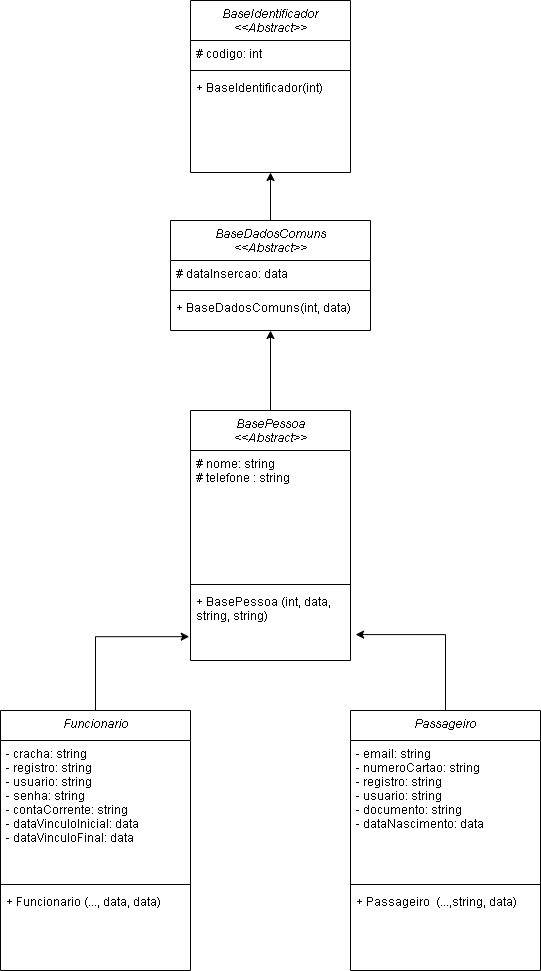

The diagram above was exported from draw.io. Its source (the exported page's mxGraphModel, read from the mxfile embedded in the PNG):
<mxGraphModel dx="839" dy="454" grid="1" gridSize="10" guides="1" tooltips="1" connect="1" arrows="1" fold="1" page="1" pageScale="1" pageWidth="827" pageHeight="1169" math="0" shadow="0">
  <root>
    <mxCell id="WIyWlLk6GJQsqaUBKTNV-0" />
    <mxCell id="WIyWlLk6GJQsqaUBKTNV-1" parent="WIyWlLk6GJQsqaUBKTNV-0" />
    <mxCell id="zkfFHV4jXpPFQw0GAbJ--0" value="BaseIdentificador&#10;&lt;&lt;Abstract&gt;&gt;" style="swimlane;fontStyle=2;align=center;verticalAlign=top;childLayout=stackLayout;horizontal=1;startSize=40;horizontalStack=0;resizeParent=1;resizeLast=0;collapsible=1;marginBottom=0;rounded=0;shadow=0;strokeWidth=1;" parent="WIyWlLk6GJQsqaUBKTNV-1" vertex="1">
      <mxGeometry x="333" y="120" width="160" height="172" as="geometry">
        <mxRectangle x="230" y="140" width="160" height="26" as="alternateBounds" />
      </mxGeometry>
    </mxCell>
    <mxCell id="zkfFHV4jXpPFQw0GAbJ--1" value="# codigo: int" style="text;align=left;verticalAlign=top;spacingLeft=4;spacingRight=4;overflow=hidden;rotatable=0;points=[[0,0.5],[1,0.5]];portConstraint=eastwest;" parent="zkfFHV4jXpPFQw0GAbJ--0" vertex="1">
      <mxGeometry y="40" width="160" height="26" as="geometry" />
    </mxCell>
    <mxCell id="zkfFHV4jXpPFQw0GAbJ--4" value="" style="line;html=1;strokeWidth=1;align=left;verticalAlign=middle;spacingTop=-1;spacingLeft=3;spacingRight=3;rotatable=0;labelPosition=right;points=[];portConstraint=eastwest;" parent="zkfFHV4jXpPFQw0GAbJ--0" vertex="1">
      <mxGeometry y="66" width="160" height="8" as="geometry" />
    </mxCell>
    <mxCell id="zkfFHV4jXpPFQw0GAbJ--5" value="+ BaseIdentificador(int)" style="text;align=left;verticalAlign=top;spacingLeft=4;spacingRight=4;overflow=hidden;rotatable=0;points=[[0,0.5],[1,0.5]];portConstraint=eastwest;" parent="zkfFHV4jXpPFQw0GAbJ--0" vertex="1">
      <mxGeometry y="74" width="160" height="26" as="geometry" />
    </mxCell>
    <mxCell id="YrgQH5f2HvQNOYshb8kn-24" style="edgeStyle=orthogonalEdgeStyle;rounded=0;orthogonalLoop=1;jettySize=auto;html=1;exitX=0.5;exitY=0;exitDx=0;exitDy=0;entryX=0.5;entryY=1;entryDx=0;entryDy=0;" parent="WIyWlLk6GJQsqaUBKTNV-1" source="YrgQH5f2HvQNOYshb8kn-0" target="zkfFHV4jXpPFQw0GAbJ--0" edge="1">
      <mxGeometry relative="1" as="geometry" />
    </mxCell>
    <mxCell id="YrgQH5f2HvQNOYshb8kn-0" value="BaseDadosComuns&#10;&lt;&lt;Abstract&gt;&gt;" style="swimlane;fontStyle=2;align=center;verticalAlign=top;childLayout=stackLayout;horizontal=1;startSize=40;horizontalStack=0;resizeParent=1;resizeLast=0;collapsible=1;marginBottom=0;rounded=0;shadow=0;strokeWidth=1;" parent="WIyWlLk6GJQsqaUBKTNV-1" vertex="1">
      <mxGeometry x="313" y="340" width="200" height="110" as="geometry">
        <mxRectangle x="230" y="140" width="160" height="26" as="alternateBounds" />
      </mxGeometry>
    </mxCell>
    <mxCell id="YrgQH5f2HvQNOYshb8kn-1" value="# dataInsercao: data&#10;" style="text;align=left;verticalAlign=top;spacingLeft=4;spacingRight=4;overflow=hidden;rotatable=0;points=[[0,0.5],[1,0.5]];portConstraint=eastwest;" parent="YrgQH5f2HvQNOYshb8kn-0" vertex="1">
      <mxGeometry y="40" width="200" height="26" as="geometry" />
    </mxCell>
    <mxCell id="YrgQH5f2HvQNOYshb8kn-2" value="" style="line;html=1;strokeWidth=1;align=left;verticalAlign=middle;spacingTop=-1;spacingLeft=3;spacingRight=3;rotatable=0;labelPosition=right;points=[];portConstraint=eastwest;" parent="YrgQH5f2HvQNOYshb8kn-0" vertex="1">
      <mxGeometry y="66" width="200" height="8" as="geometry" />
    </mxCell>
    <mxCell id="YrgQH5f2HvQNOYshb8kn-3" value="+ BaseDadosComuns(int, data)" style="text;align=left;verticalAlign=top;spacingLeft=4;spacingRight=4;overflow=hidden;rotatable=0;points=[[0,0.5],[1,0.5]];portConstraint=eastwest;" parent="YrgQH5f2HvQNOYshb8kn-0" vertex="1">
      <mxGeometry y="74" width="200" height="26" as="geometry" />
    </mxCell>
    <mxCell id="YrgQH5f2HvQNOYshb8kn-21" style="edgeStyle=orthogonalEdgeStyle;rounded=0;orthogonalLoop=1;jettySize=auto;html=1;exitX=0.5;exitY=0;exitDx=0;exitDy=0;entryX=0.5;entryY=1;entryDx=0;entryDy=0;" parent="WIyWlLk6GJQsqaUBKTNV-1" source="YrgQH5f2HvQNOYshb8kn-8" target="YrgQH5f2HvQNOYshb8kn-0" edge="1">
      <mxGeometry relative="1" as="geometry" />
    </mxCell>
    <mxCell id="YrgQH5f2HvQNOYshb8kn-8" value="BasePessoa&#10;&lt;&lt;Abstract&gt;&gt;" style="swimlane;fontStyle=2;align=center;verticalAlign=top;childLayout=stackLayout;horizontal=1;startSize=40;horizontalStack=0;resizeParent=1;resizeLast=0;collapsible=1;marginBottom=0;rounded=0;shadow=0;strokeWidth=1;" parent="WIyWlLk6GJQsqaUBKTNV-1" vertex="1">
      <mxGeometry x="333" y="530" width="160" height="250" as="geometry">
        <mxRectangle x="230" y="140" width="160" height="26" as="alternateBounds" />
      </mxGeometry>
    </mxCell>
    <mxCell id="YrgQH5f2HvQNOYshb8kn-9" value="# nome: string&#10;# telefone : string&#10;&#10;&#10;" style="text;align=left;verticalAlign=top;spacingLeft=4;spacingRight=4;overflow=hidden;rotatable=0;points=[[0,0.5],[1,0.5]];portConstraint=eastwest;" parent="YrgQH5f2HvQNOYshb8kn-8" vertex="1">
      <mxGeometry y="40" width="160" height="130" as="geometry" />
    </mxCell>
    <mxCell id="YrgQH5f2HvQNOYshb8kn-10" value="" style="line;html=1;strokeWidth=1;align=left;verticalAlign=middle;spacingTop=-1;spacingLeft=3;spacingRight=3;rotatable=0;labelPosition=right;points=[];portConstraint=eastwest;" parent="YrgQH5f2HvQNOYshb8kn-8" vertex="1">
      <mxGeometry y="170" width="160" height="8" as="geometry" />
    </mxCell>
    <mxCell id="YrgQH5f2HvQNOYshb8kn-11" value="+ BasePessoa (int, data, &#10;string, string)" style="text;align=left;verticalAlign=top;spacingLeft=4;spacingRight=4;overflow=hidden;rotatable=0;points=[[0,0.5],[1,0.5]];portConstraint=eastwest;" parent="YrgQH5f2HvQNOYshb8kn-8" vertex="1">
      <mxGeometry y="178" width="160" height="72" as="geometry" />
    </mxCell>
    <mxCell id="YrgQH5f2HvQNOYshb8kn-22" style="edgeStyle=orthogonalEdgeStyle;rounded=0;orthogonalLoop=1;jettySize=auto;html=1;exitX=0.5;exitY=0;exitDx=0;exitDy=0;entryX=-0.008;entryY=0.669;entryDx=0;entryDy=0;entryPerimeter=0;" parent="WIyWlLk6GJQsqaUBKTNV-1" source="YrgQH5f2HvQNOYshb8kn-12" target="YrgQH5f2HvQNOYshb8kn-11" edge="1">
      <mxGeometry relative="1" as="geometry" />
    </mxCell>
    <mxCell id="YrgQH5f2HvQNOYshb8kn-12" value="Funcionario" style="swimlane;fontStyle=2;align=center;verticalAlign=top;childLayout=stackLayout;horizontal=1;startSize=30;horizontalStack=0;resizeParent=1;resizeLast=0;collapsible=1;marginBottom=0;rounded=0;shadow=0;strokeWidth=1;" parent="WIyWlLk6GJQsqaUBKTNV-1" vertex="1">
      <mxGeometry x="143" y="830" width="190" height="260" as="geometry">
        <mxRectangle x="230" y="140" width="160" height="26" as="alternateBounds" />
      </mxGeometry>
    </mxCell>
    <mxCell id="YrgQH5f2HvQNOYshb8kn-13" value="- cracha: string&#10;- registro: string&#10;- usuario: string&#10;- senha: string&#10;- contaCorrente: string&#10;- dataVinculoInicial: data&#10;- dataVinculoFinal: data&#10;" style="text;align=left;verticalAlign=top;spacingLeft=4;spacingRight=4;overflow=hidden;rotatable=0;points=[[0,0.5],[1,0.5]];portConstraint=eastwest;" parent="YrgQH5f2HvQNOYshb8kn-12" vertex="1">
      <mxGeometry y="30" width="190" height="140" as="geometry" />
    </mxCell>
    <mxCell id="YrgQH5f2HvQNOYshb8kn-14" value="" style="line;html=1;strokeWidth=1;align=left;verticalAlign=middle;spacingTop=-1;spacingLeft=3;spacingRight=3;rotatable=0;labelPosition=right;points=[];portConstraint=eastwest;" parent="YrgQH5f2HvQNOYshb8kn-12" vertex="1">
      <mxGeometry y="170" width="190" height="8" as="geometry" />
    </mxCell>
    <mxCell id="YrgQH5f2HvQNOYshb8kn-15" value="+ Funcionario (..., data, data)" style="text;align=left;verticalAlign=top;spacingLeft=4;spacingRight=4;overflow=hidden;rotatable=0;points=[[0,0.5],[1,0.5]];portConstraint=eastwest;" parent="YrgQH5f2HvQNOYshb8kn-12" vertex="1">
      <mxGeometry y="178" width="190" height="72" as="geometry" />
    </mxCell>
    <mxCell id="YrgQH5f2HvQNOYshb8kn-23" style="edgeStyle=orthogonalEdgeStyle;rounded=0;orthogonalLoop=1;jettySize=auto;html=1;entryX=1.032;entryY=0.64;entryDx=0;entryDy=0;entryPerimeter=0;" parent="WIyWlLk6GJQsqaUBKTNV-1" source="YrgQH5f2HvQNOYshb8kn-16" target="YrgQH5f2HvQNOYshb8kn-11" edge="1">
      <mxGeometry relative="1" as="geometry" />
    </mxCell>
    <mxCell id="YrgQH5f2HvQNOYshb8kn-16" value="Passageiro" style="swimlane;fontStyle=2;align=center;verticalAlign=top;childLayout=stackLayout;horizontal=1;startSize=30;horizontalStack=0;resizeParent=1;resizeLast=0;collapsible=1;marginBottom=0;rounded=0;shadow=0;strokeWidth=1;" parent="WIyWlLk6GJQsqaUBKTNV-1" vertex="1">
      <mxGeometry x="493" y="830" width="190" height="260" as="geometry">
        <mxRectangle x="230" y="140" width="160" height="26" as="alternateBounds" />
      </mxGeometry>
    </mxCell>
    <mxCell id="YrgQH5f2HvQNOYshb8kn-17" value="- email: string&#10;- numeroCartao: string&#10;- registro: string&#10;- usuario: string&#10;- documento: string&#10;- dataNascimento: data&#10;" style="text;align=left;verticalAlign=top;spacingLeft=4;spacingRight=4;overflow=hidden;rotatable=0;points=[[0,0.5],[1,0.5]];portConstraint=eastwest;" parent="YrgQH5f2HvQNOYshb8kn-16" vertex="1">
      <mxGeometry y="30" width="190" height="140" as="geometry" />
    </mxCell>
    <mxCell id="YrgQH5f2HvQNOYshb8kn-18" value="" style="line;html=1;strokeWidth=1;align=left;verticalAlign=middle;spacingTop=-1;spacingLeft=3;spacingRight=3;rotatable=0;labelPosition=right;points=[];portConstraint=eastwest;" parent="YrgQH5f2HvQNOYshb8kn-16" vertex="1">
      <mxGeometry y="170" width="190" height="8" as="geometry" />
    </mxCell>
    <mxCell id="YrgQH5f2HvQNOYshb8kn-19" value="+ Passageiro  (...,string, data)" style="text;align=left;verticalAlign=top;spacingLeft=4;spacingRight=4;overflow=hidden;rotatable=0;points=[[0,0.5],[1,0.5]];portConstraint=eastwest;" parent="YrgQH5f2HvQNOYshb8kn-16" vertex="1">
      <mxGeometry y="178" width="190" height="72" as="geometry" />
    </mxCell>
  </root>
</mxGraphModel>